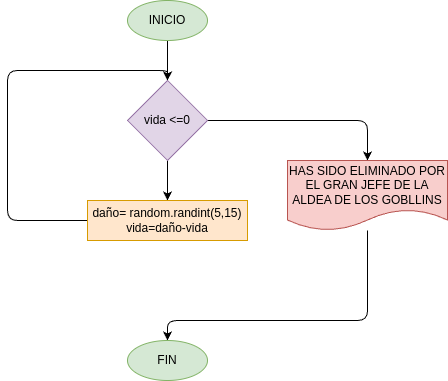

The diagram above was exported from draw.io. Its source (the exported page's mxGraphModel, read from the mxfile embedded in the PNG):
<mxGraphModel dx="735" dy="460" grid="1" gridSize="10" guides="1" tooltips="1" connect="1" arrows="1" fold="1" page="1" pageScale="1" pageWidth="850" pageHeight="1100" math="0" shadow="0">
  <root>
    <mxCell id="0" />
    <mxCell id="1" parent="0" />
    <mxCell id="6" value="" style="edgeStyle=none;html=1;" edge="1" parent="1" source="3" target="5">
      <mxGeometry relative="1" as="geometry" />
    </mxCell>
    <mxCell id="3" value="INICIO" style="ellipse;whiteSpace=wrap;html=1;fillColor=#d5e8d4;strokeColor=#82b366;" vertex="1" parent="1">
      <mxGeometry x="360" y="80" width="80" height="40" as="geometry" />
    </mxCell>
    <mxCell id="8" value="" style="edgeStyle=none;html=1;" edge="1" parent="1" source="5" target="7">
      <mxGeometry relative="1" as="geometry" />
    </mxCell>
    <mxCell id="12" style="edgeStyle=orthogonalEdgeStyle;html=1;entryX=0.5;entryY=0;entryDx=0;entryDy=0;" edge="1" parent="1" source="5" target="11">
      <mxGeometry relative="1" as="geometry" />
    </mxCell>
    <mxCell id="5" value="vida &amp;lt;=0" style="rhombus;whiteSpace=wrap;html=1;fillColor=#e1d5e7;strokeColor=#9673a6;" vertex="1" parent="1">
      <mxGeometry x="360" y="160" width="80" height="80" as="geometry" />
    </mxCell>
    <mxCell id="10" style="edgeStyle=orthogonalEdgeStyle;html=1;entryX=0.5;entryY=0;entryDx=0;entryDy=0;" edge="1" parent="1" source="7" target="5">
      <mxGeometry relative="1" as="geometry">
        <Array as="points">
          <mxPoint x="240" y="300" />
          <mxPoint x="240" y="150" />
          <mxPoint x="400" y="150" />
        </Array>
      </mxGeometry>
    </mxCell>
    <mxCell id="7" value="daño= random.randint(5,15)&lt;br&gt;vida=daño-vida" style="rounded=0;whiteSpace=wrap;html=1;fillColor=#ffe6cc;strokeColor=#d79b00;" vertex="1" parent="1">
      <mxGeometry x="320" y="280" width="160" height="40" as="geometry" />
    </mxCell>
    <mxCell id="14" style="edgeStyle=orthogonalEdgeStyle;html=1;" edge="1" parent="1" source="11" target="13">
      <mxGeometry relative="1" as="geometry">
        <Array as="points">
          <mxPoint x="600" y="400" />
          <mxPoint x="400" y="400" />
        </Array>
      </mxGeometry>
    </mxCell>
    <mxCell id="11" value="HAS SIDO ELIMINADO POR EL GRAN JEFE DE LA ALDEA DE LOS GOBLLINS" style="shape=document;whiteSpace=wrap;html=1;boundedLbl=1;fillColor=#f8cecc;strokeColor=#b85450;" vertex="1" parent="1">
      <mxGeometry x="520" y="240" width="160" height="70" as="geometry" />
    </mxCell>
    <mxCell id="13" value="FIN" style="ellipse;whiteSpace=wrap;html=1;fillColor=#d5e8d4;strokeColor=#82b366;" vertex="1" parent="1">
      <mxGeometry x="360" y="420" width="80" height="40" as="geometry" />
    </mxCell>
  </root>
</mxGraphModel>